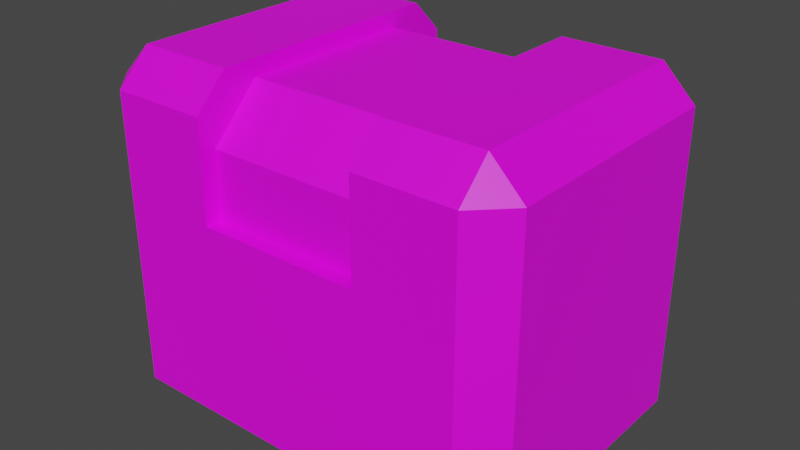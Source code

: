 # Source: tritanium_crate_cyan.blend  (saved by Blender 3.1.7; exported with 4.5.12 LTS)
import bpy
from mathutils import Matrix  # noqa: F401  (used for matrix-valued properties, if any)

bpy.ops.wm.read_factory_settings(use_empty=True)
scene = bpy.context.scene
scene.name = 'Scene'

# ---- collections
col_collection = bpy.data.collections.new('Collection'); scene.collection.children.link(col_collection)

# ---- images (referenced by path relative to the original .blend; pixels are not part of the script)
import os
ASSET_DIR = os.environ.get("B2B_ASSET_DIR", "")  # directory of the original .blend (textures are referenced by path, not embedded)
HERE = os.path.dirname(os.path.abspath(__file__))  # packed textures are extracted next to this script under _unpacked/

def load_image(name, relpath, width, height, colorspace="sRGB"):
    """Load a texture the original file referenced (path relative to the .blend, or extracted next to this script)."""
    p = next((c for c in (os.path.join(HERE, relpath), os.path.join(ASSET_DIR, relpath)) if relpath and os.path.exists(c)), "")
    if p:
        img = bpy.data.images.load(p, check_existing=True)
        img.name = name
    else:  # same state as the original file: an image datablock whose file is absent (Cycles renders it pink)
        img = bpy.data.images.new(name, width, height)
        img.source = "FILE"
        img.filepath = "//" + (relpath or name)
    img.colorspace_settings.name = colorspace
    return img
img_tritanium_crate_base_cyan_png = load_image('tritanium_crate_base_cyan.png', 'tritanium_crate_base_cyan.png', 1024, 1024, 'sRGB')

# ---- materials (node trees are filled in below, after node groups)
mat_cratecyan = bpy.data.materials.new('CrateCyan')
mat_cratecyan.use_transparent_shadow = False

# ---- material node trees
mat_cratecyan.use_nodes = True; mat_cratecyan.node_tree.nodes.clear()
_N = mat_cratecyan.node_tree.nodes; _L = mat_cratecyan.node_tree.links
n0 = _N.new('ShaderNodeBsdfPrincipled'); n0.name = 'Principled BSDF'; n0.location = (10, 300)
n0.distribution = 'GGX'
n0.subsurface_method = 'RANDOM_WALK_SKIN'
n0.inputs[3].default_value = 1.45
n0.inputs[27].default_value = (0.0, 0.0, 0.0, 1.0)
n0.inputs[28].default_value = 1.0
n1 = _N.new('ShaderNodeOutputMaterial'); n1.name = 'Material Output'; n1.location = (300, 300)
n2 = _N.new('ShaderNodeTexImage'); n2.name = 'Image Texture'; n2.location = (-280, 280)
n2.image = img_tritanium_crate_base_cyan_png
_L.new(n0.outputs[0], n1.inputs[0])
_L.new(n2.outputs[0], n0.inputs[0])
n1.is_active_output = True

# ---- world
world_world = bpy.data.worlds.new('World'); scene.world = world_world
world_world.use_nodes = True; world_world.node_tree.nodes.clear()
_N = world_world.node_tree.nodes; _L = world_world.node_tree.links
n0 = _N.new('ShaderNodeOutputWorld'); n0.name = 'World Output'; n0.location = (300, 300)
n1 = _N.new('ShaderNodeBackground'); n1.name = 'Background'; n1.location = (10, 300)
n1.inputs[0].default_value = (0.05088, 0.05088, 0.05088, 1.0)
_L.new(n1.outputs[0], n0.inputs[0])
n0.is_active_output = True
world_world.color = (0.05088, 0.05088, 0.05088)
world_world.use_sun_shadow = False
world_world.sun_shadow_jitter_overblur = 0.0

# ---- meshes
me_tritanium_crate_cyan = bpy.data.meshes.new('tritanium_crate_cyan')
me_tritanium_crate_cyan.from_pydata([(0.9979, 0.0, 0.7873), (0.9213, 0.0, 0.8639), (0.0787, 0.0, 0.8639), (0.0787, 0.0, 0.1361), (0.0021, 0.0, 0.7873), (0.0021, 0.0, 0.2128), (0.9213, 0.0, 0.1362), (0.9979, 0.0, 0.2128), (0.9213, 0.766, 0.2128), (0.6915, 0.766, 0.2128), (0.6915, 0.766, 0.7872), (0.9213, 0.766, 0.7872), (0.3085, 0.7277, 0.2893), (0.3085, 0.7277, 0.7106), (0.6915, 0.7277, 0.7106), (0.6915, 0.7277, 0.2894), (0.0787, 0.766, 0.2128), (0.0787, 0.766, 0.7872), (0.3085, 0.766, 0.7872), (0.3085, 0.766, 0.2128), (0.3085, 0.4596, 0.1361), (0.6915, 0.4596, 0.1361), (0.9213, 0.6894, 0.1361), (0.3085, 0.4596, 0.1744), (0.3085, 0.6128, 0.1745), (0.6915, 0.6128, 0.1745), (0.6915, 0.4596, 0.1744), (0.0787, 0.6894, 0.1361), (0.3085, 0.6894, 0.1361), (0.0021, 0.6894, 0.7872), (0.0021, 0.6894, 0.2128), (0.3085, 0.4596, 0.8638), (0.0787, 0.6894, 0.8638), (0.6915, 0.4596, 0.8255), (0.6915, 0.6128, 0.8255), (0.3085, 0.6128, 0.8255), (0.3085, 0.4596, 0.8255), (0.9979, 0.6894, 0.2128), (0.9979, 0.6894, 0.7873), (0.6915, 0.6894, 0.1361), (0.6915, 0.4596, 0.8638), (0.3085, 0.6894, 0.8638), (0.9213, 0.6894, 0.8638), (0.6915, 0.6894, 0.8638)], [], [(0, 1, 2, 3), (2, 4, 5, 3), (0, 3, 6, 7), (8, 9, 10, 11), (12, 13, 14, 15), (16, 17, 18, 19), (3, 20, 21, 6), (6, 21, 22), (23, 24, 25, 26), (20, 27, 28), (5, 29, 30), (2, 31, 32), (33, 34, 35, 36), (0, 7, 37, 38), (39, 21, 26, 25), (20, 23, 26, 21), (40, 33, 36, 31), (9, 15, 14, 10), (9, 39, 25, 15), (35, 41, 31, 36), (15, 25, 24, 12), (13, 35, 34, 14), (8, 37, 22), (27, 30, 16), (11, 42, 38), (29, 32, 17), (8, 22, 39, 9), (43, 42, 11, 10), (8, 11, 38, 37), (28, 27, 16, 19), (16, 30, 29, 17), (17, 32, 41, 18), (6, 22, 37, 7), (3, 5, 30, 27), (4, 2, 32, 29), (38, 42, 1, 0), (24, 28, 19, 12), (24, 23, 20, 28), (13, 12, 19, 18), (35, 13, 18, 41), (34, 43, 10, 14), (34, 33, 40, 43), (21, 39, 22), (20, 3, 27), (5, 4, 29), (42, 43, 40), (31, 41, 32), (1, 42, 40), (1, 40, 31, 2)])
me_tritanium_crate_cyan.polygons.foreach_set('use_smooth', [True] * 49)
_k = set([(0, 1), (0, 7), (0, 38), (1, 2), (1, 42), (2, 4), (2, 32), (3, 5), (3, 6), (3, 27), (4, 5), (4, 29), (5, 30), (6, 7), (6, 22), (7, 37), (8, 9), (8, 11), (8, 22), (8, 37), (9, 10), (9, 39), (10, 11), (10, 43), (11, 38), (11, 42), (12, 13), (12, 15), (12, 24), (13, 14), (13, 35), (14, 15), (14, 34), (15, 25), (16, 17), (16, 19), (16, 27), (16, 30), (17, 18), (17, 29), (17, 32), (18, 19), (18, 41), (19, 28), (20, 21), (20, 23), (20, 28), (21, 26), (21, 39), (22, 37), (22, 39), (23, 24), (23, 26), (24, 25), (25, 26), (27, 28), (27, 30), (29, 30), (29, 32), (31, 36), (31, 40), (31, 41), (32, 41), (33, 34), (33, 36), (33, 40), (34, 35), (35, 36), (37, 38), (38, 42), (40, 43), (42, 43)])
me_tritanium_crate_cyan.attributes.new('sharp_edge', 'BOOLEAN', 'EDGE').data.foreach_set('value', [ (min(e.vertices), max(e.vertices)) in _k for e in me_tritanium_crate_cyan.edges])
_uv = me_tritanium_crate_cyan.uv_layers.new(name='UVMap')
_uv.uv.foreach_set('vector', [0.4688, 0.6875, 0.5, 0.6563, 0.8438, 0.6563, 0.8438, 0.9531, 0.8438, 0.6563, 0.875, 0.6875, 0.875, 0.9219, 0.8438, 0.9531, 0.4688, 0.6875, 0.8438, 0.9531, 0.5, 0.9531, 0.4688, 0.9219, 0.0313, 0.1563, 0.1563, 0.1563, 0.1563, 0.4531, 0.0313, 0.4531, 0.1563, 0.4063, 0.1563, 0.2031, 0.3125, 0.2031, 0.3125, 0.4063, 0.4375, 0.1563, 0.4375, 0.4531, 0.3125, 0.4531, 0.3125, 0.1563, 0.8438, 0.0, 0.75, 0.1875, 0.5938, 0.1875, 0.5, 0.0, 0.5, 0.0, 0.5938, 0.1875, 0.5, 0.2813, 0.1563, 0.5156, 0.1563, 0.4688, 0.3125, 0.4688, 0.3125, 0.5156, 0.75, 0.1875, 0.8438, 0.2813, 0.75, 0.2813, 0.0781, 0.5313, 0.375, 0.8125, 0.0781, 0.8125, 0.5, 0.3281, 0.5938, 0.5156, 0.5, 0.6094, 0.3125, 0.0938, 0.3125, 0.1406, 0.1563, 0.1406, 0.1563, 0.0938, 0.0781, 0.5313, 0.375, 0.5313, 0.375, 0.8125, 0.0781, 0.8125, 0.0625, 0.9688, 0.0625, 0.8906, 0.0781, 0.8906, 0.0781, 0.9375, 0.1563, 0.5313, 0.1563, 0.5156, 0.3125, 0.5156, 0.3125, 0.5313, 0.3125, 0.0781, 0.3125, 0.0938, 0.1563, 0.0938, 0.1563, 0.0781, 0.0852, 1.0, 0.125, 0.9844, 0.3281, 0.9844, 0.3683, 1.0, 0.0852, 1.0, 0.0625, 0.9688, 0.0781, 0.9375, 0.125, 0.9844, 0.0781, 0.9375, 0.0625, 0.9688, 0.0625, 0.8906, 0.0781, 0.8906, 0.3125, 0.4063, 0.3125, 0.4688, 0.1563, 0.4688, 0.1563, 0.4063, 0.1563, 0.2031, 0.1563, 0.1406, 0.3125, 0.1406, 0.3125, 0.2031, 0.5, 0.3281, 0.4531, 0.2813, 0.5, 0.2813, 0.8438, 0.2813, 0.8906, 0.2813, 0.8438, 0.3281, 0.8438, 0.6563, 0.8438, 0.6094, 0.8906, 0.6094, 0.4531, 0.6094, 0.5, 0.6094, 0.5, 0.6563, 0.5, 0.3281, 0.5, 0.2813, 0.5938, 0.2813, 0.5938, 0.3281, 0.75, 0.6094, 0.8438, 0.6094, 0.8438, 0.6563, 0.75, 0.6563, 0.375, 0.8594, 0.0781, 0.8594, 0.0781, 0.8125, 0.375, 0.8125, 0.75, 0.2813, 0.8438, 0.2813, 0.8438, 0.3281, 0.75, 0.3281, 0.0781, 0.8594, 0.0781, 0.8125, 0.375, 0.8125, 0.375, 0.8594, 0.5, 0.6563, 0.5, 0.6094, 0.5938, 0.6094, 0.5938, 0.6563, 0.5, 0.0, 0.5, 0.2813, 0.4531, 0.2813, 0.4531, 0.0, 0.8438, 0.0, 0.8906, 0.0, 0.8906, 0.2813, 0.8438, 0.2813, 0.4531, 0.3281, 0.5, 0.3281, 0.5, 0.6094, 0.4531, 0.6094, 0.8906, 0.6094, 0.8438, 0.6094, 0.8438, 0.3281, 0.8906, 0.3281, 0.375, 0.9375, 0.3906, 0.9688, 0.3683, 1.0, 0.3281, 0.9844, 0.375, 0.9375, 0.375, 0.8906, 0.3906, 0.8906, 0.3906, 0.9688, 0.125, 0.9844, 0.3281, 0.9844, 0.3683, 1.0, 0.0852, 1.0, 0.0781, 0.9375, 0.125, 0.9844, 0.0852, 1.0, 0.0625, 0.9688, 0.375, 0.9375, 0.3906, 0.9688, 0.3683, 1.0, 0.3281, 0.9844, 0.375, 0.9375, 0.375, 0.8906, 0.3906, 0.8906, 0.3906, 0.9688, 0.5938, 0.1875, 0.5938, 0.2813, 0.5, 0.2813, 0.75, 0.1875, 0.8438, 0.0, 0.8438, 0.2813, 0.0781, 0.5313, 0.375, 0.5313, 0.375, 0.8125, 0.8438, 0.6094, 0.75, 0.6094, 0.75, 0.5156, 0.5938, 0.5156, 0.5938, 0.6094, 0.5, 0.6094, 0.8438, 0.3281, 0.8438, 0.6094, 0.75, 0.5156, 0.8438, 0.3281, 0.75, 0.5156, 0.5938, 0.5156, 0.5, 0.3281])
me_tritanium_crate_cyan.materials.append(mat_cratecyan)
me_tritanium_crate_cyan.use_remesh_fix_poles = True
me_tritanium_crate_cyan.use_remesh_preserve_attributes = False
me_tritanium_crate_cyan.update()
me_tritanium_crate_cyan.normals_split_custom_set([tuple(v) for v in zip(*[iter([0.0, -1.0, 0.0, 0.0, -1.0, 0.0, 0.0, -1.0, 0.0, 0.0, -1.0, 0.0, 0.0, -1.0, 0.0, 0.0, -1.0, 0.0, 0.0, -1.0, 0.0, 0.0, -1.0, 0.0, 0.0, -1.0, 0.0, 0.0, -1.0, 0.0, 0.0, -1.0, 0.0, 0.0, -1.0, 0.0, 0.0, 1.0, 0.0, 0.0, 1.0, 0.0, 0.0, 1.0, 0.0, 0.0, 1.0, 0.0, 0.0, 1.0, 0.0, 0.0, 1.0, 0.0, 0.0, 1.0, 0.0, 0.0, 1.0, 0.0, 0.0, 1.0, 0.0, 0.0, 1.0, 0.0, 0.0, 1.0, 0.0, 0.0, 1.0, 0.0, 5.752e-05, -7.668e-05, -1.0, 3.523e-05, -4.697e-05, -1.0, 9.348e-05, -0.0001052, -1.0, -0.0001259, 0.0001284, -1.0, -0.0001259, 0.0001284, -1.0, 9.348e-05, -0.0001052, -1.0, 7.252e-05, -7.253e-05, -1.0, 2.29e-08, 0.0001734, -1.0, -2.095e-11, 0.0001734, -1.0, 0.0, 0.0001734, -1.0, -2.301e-08, 0.0001734, -1.0, 3.523e-05, -4.697e-05, -1.0, 0.0, 0.0, -1.0, 0.0, 0.0, -1.0, -1.0, -2.671e-10, 0.0, -1.0, -2.118e-10, 0.0, -1.0, 0.0, 0.0, -5.171e-06, -0.0001359, 1.0, 5.825e-05, 0.0001522, 1.0, 7.252e-05, 7.254e-05, 1.0, 0.0, 0.0, 1.0, 0.0, 0.0, 1.0, 0.0, 0.0, 1.0, 0.0, 0.0, 1.0, 1.0, 0.0, 0.0, 1.0, 0.0, 0.0, 1.0, 0.0, 0.0, 1.0, 0.0, 0.0, -1.0, -1.27e-08, 0.0, -1.0, -6.438e-08, 0.0, -1.0, -6.438e-08, 0.0, -1.0, -4.388e-08, 0.0, 0.0, 1.0, 0.0, 0.0, 1.0, 0.0, 0.0, 1.0, 0.0, 0.0, 1.0, 0.0, 0.0, 1.0, 0.0, 0.0, 1.0, 0.0, 0.0, 1.0, 0.0, 0.0, 1.0, 0.0, -1.0, -1.153e-07, 0.0, -1.0, -3.997e-07, 0.0, -1.0, -5.074e-07, 0.0, -1.0, -3.873e-07, 0.0, -1.0, -1.153e-07, 0.0, -1.0, -1.27e-08, 0.0, -1.0, -4.388e-08, 0.0, -1.0, -3.997e-07, 0.0, 1.0, 5.385e-08, 0.0, 1.0, 1.36e-07, 0.0, 1.0, 0.0, 0.0, 1.0, 0.0, 0.0, 9.235e-05, 0.707, -0.7073, 9.235e-05, 0.707, -0.7073, 9.235e-05, 0.707, -0.7073, 9.235e-05, 0.707, -0.7073, 0.0, 0.7071, 0.7071, 0.0, 0.7071, 0.7071, 0.0, 0.7071, 0.7071, 0.0, 0.7071, 0.7071, 0.5774, 0.5774, -0.5772, 0.5774, 0.5774, -0.5772, 0.5774, 0.5774, -0.5772, -0.5776, 0.5776, -0.5768, -0.5776, 0.5776, -0.5768, -0.5776, 0.5776, -0.5768, 0.5768, 0.5776, 0.5776, 0.5768, 0.5776, 0.5776, 0.5768, 0.5776, 0.5776, -0.5774, 0.5774, 0.5773, -0.5774, 0.5774, 0.5773, -0.5774, 0.5774, 0.5773, 0.0, 0.7072, -0.7071, -2.761e-08, 0.7072, -0.7071, 2.748e-08, 0.7072, -0.7071, -2.515e-11, 0.7072, -0.7071, 0.0, 0.7071, 0.7071, 0.0, 0.7071, 0.7071, 0.0, 0.7071, 0.7071, 0.0, 0.7071, 0.7071, 0.7071, 0.7071, 0.0, 0.7071, 0.7071, 0.0, 0.7071, 0.7071, 0.0, 0.7071, 0.7071, 0.0, 0.0, 0.7076, -0.7066, 0.0, 0.7076, -0.7066, 0.0, 0.7076, -0.7066, 0.0, 0.7076, -0.7066, -0.7071, 0.7071, 0.0, -0.7071, 0.7071, 0.0, -0.7071, 0.7071, 0.0, -0.7071, 0.7071, 0.0, 0.0, 0.7071, 0.7071, 0.0, 0.7071, 0.7071, 0.0, 0.7071, 0.7071, 0.0, 0.7071, 0.7071, 0.7073, -5.126e-05, -0.7069, 0.7073, -5.126e-05, -0.7069, 0.7073, -5.126e-05, -0.7069, 0.7073, -5.126e-05, -0.7069, -0.7076, 0.0, -0.7066, -0.7076, 0.0, -0.7066, -0.7076, 0.0, -0.7066, -0.7076, 0.0, -0.7066, -0.7071, 0.0001026, 0.7071, -0.7071, 0.0001026, 0.7071, -0.7071, 0.0001026, 0.7071, -0.7071, 0.0001026, 0.7071, 0.7069, 5.13e-05, 0.7073, 0.7069, 5.13e-05, 0.7073, 0.7069, 5.13e-05, 0.7073, 0.7069, 5.13e-05, 0.7073, 1.0, -8.643e-08, 0.0, 1.0, -2.501e-08, 0.0, 1.0, 1.539e-07, 0.0, 1.0, 5.328e-07, 0.0, 1.0, -8.643e-08, 0.0, 1.0, -1.268e-07, 0.0, 1.0, -1.268e-07, 0.0, 1.0, -2.501e-08, 0.0, 1.0, 5.868e-07, 0.0, 1.0, 5.328e-07, 0.0, 1.0, 1.539e-07, 0.0, 1.0, 2.898e-07, 0.0, 1.0, 5.385e-08, 0.0, 1.0, 5.868e-07, 0.0, 1.0, 2.898e-07, 0.0, 1.0, 1.36e-07, 0.0, -1.0, -1.077e-07, 0.0, -1.0, -2.72e-07, 0.0, -1.0, -3.873e-07, 0.0, -1.0, -5.074e-07, 0.0, -1.0, -1.077e-07, 0.0, -1.0, 0.0, 0.0, -1.0, 0.0, 0.0, -1.0, -2.72e-07, 0.0, 9.348e-05, -0.0001052, -1.0, 0.0, 0.0, -1.0, 7.252e-05, -7.253e-05, -1.0, 3.523e-05, -4.697e-05, -1.0, 5.752e-05, -7.668e-05, -1.0, 0.0, 0.0, -1.0, -1.0, -2.671e-10, 0.0, -1.0, -4.788e-10, 0.0, -1.0, -2.118e-10, 0.0, -7.252e-05, 7.254e-05, 1.0, 0.0, 0.0, 1.0, -5.825e-05, 0.0001522, 1.0, 5.825e-05, 0.0001522, 1.0, 0.0, 0.0, 1.0, 7.252e-05, 7.254e-05, 1.0, 5.171e-06, -0.0001359, 1.0, -7.252e-05, 7.254e-05, 1.0, -5.825e-05, 0.0001522, 1.0, 5.171e-06, -0.0001359, 1.0, -5.825e-05, 0.0001522, 1.0, 5.825e-05, 0.0001522, 1.0, -5.171e-06, -0.0001359, 1.0])] * 3)])

# ---- objects
ob_tritanium_crate_cyan = bpy.data.objects.new('tritanium_crate_cyan', me_tritanium_crate_cyan)

# ---- transforms, parenting, visibility, modifiers, constraints
ob_tritanium_crate_cyan.location = (0.0, 0.0, 0.0)
ob_tritanium_crate_cyan.rotation_euler = (1.571, -0.0, 0.0)

# ---- collection membership
col_collection.objects.link(ob_tritanium_crate_cyan)

# ---- scene / render settings (as saved in the file)
scene.frame_start = 1; scene.frame_end = 250; scene.frame_set(1)
scene.render.engine = 'BLENDER_EEVEE_NEXT'
scene.cycles.sampling_pattern = 'TABULATED_SOBOL'
scene.cycles.use_light_tree = False
scene.view_settings.view_transform = 'Filmic'
bpy.context.view_layer.update()

# ---- added for rendering (the .blend has no active camera and no usable light): camera, sun
cam_auto = bpy.data.cameras.new('AutoCamera')
cam_auto.lens = 50.0
cam_auto.sensor_width = 36.0
cam_auto.clip_end = 1000.0
ob_auto_camera = bpy.data.objects.new('AutoCamera', cam_auto)
scene.collection.objects.link(ob_auto_camera)
ob_auto_camera.location = (1.84335, -2.11202, 1.45768)
ob_auto_camera.rotation_euler = (1.09748, -7.21219e-08, 0.694738)
scene.camera = ob_auto_camera
light_auto_sun = bpy.data.lights.new('AutoSun', 'SUN')
light_auto_sun.energy = 3.0
light_auto_sun.angle = 0.0523599
ob_auto_sun = bpy.data.objects.new('AutoSun', light_auto_sun)
scene.collection.objects.link(ob_auto_sun)
ob_auto_sun.rotation_euler = (0.872665, 0.174533, 0.523599)
bpy.context.view_layer.update()
